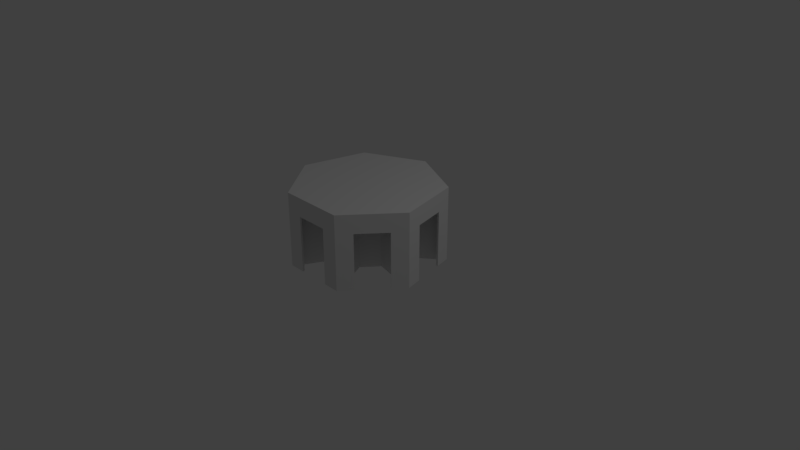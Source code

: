 # Source: heptagon_2.blend  (saved by Blender 2.79.0; exported with 4.5.12 LTS)
import bpy
from mathutils import Matrix  # noqa: F401  (used for matrix-valued properties, if any)

bpy.ops.wm.read_factory_settings(use_empty=True)
scene = bpy.context.scene
scene.name = 'Scene'

# ---- collections
col_collection_1 = bpy.data.collections.new('Collection 1'); scene.collection.children.link(col_collection_1)

# ---- world
world_world = bpy.data.worlds.new('World'); scene.world = world_world
world_world.color = (0.05088, 0.05088, 0.05088)
world_world.use_sun_shadow = False
world_world.sun_shadow_jitter_overblur = 0.0
world_world.cycles.sampling_method = 'MANUAL'

# ---- cameras
cam_camera = bpy.data.cameras.new('Camera')
cam_camera.clip_end = 100.0
cam_camera.lens = 35.0
cam_camera.sensor_width = 32.0
cam_camera.sensor_height = 18.0
cam_camera.ortho_scale = 7.314
cam_camera.dof.focus_distance = 0.0
cam_camera.dof.aperture_fstop = 128.0

# ---- lights
light_lamp = bpy.data.lights.new('Lamp', 'POINT')
light_lamp.transmission_factor = 0.0
light_lamp.cutoff_distance = 30.0
light_lamp.energy = 100.0
light_lamp.shadow_buffer_clip_start = 1.001
light_lamp.shadow_soft_size = 0.1
light_lamp.shadow_maximum_resolution = 0.006
light_lamp.use_absolute_resolution = True

# ---- meshes
me_circle = bpy.data.meshes.new('Circle')
me_circle.from_pydata([(0.0, 1.0, 0.0), (-0.7818, 0.6235, 0.0), (-0.9749, -0.2225, 0.0), (-0.4339, -0.901, 0.0), (0.4339, -0.901, 0.0), (0.9749, -0.2225, 0.0), (0.7818, 0.6235, 0.0), (-0.2746, 0.219, 5.96e-08), (-0.025, 0.3669, 1.0), (-0.2713, 0.2483, 1.0), (-0.3523, -0.1064, 1.0), (-0.1365, -0.3417, 1.0), (0.1813, -0.3197, 1.0), (0.3627, -0.05777, 1.0), (0.2713, 0.2477, 1.0), (-0.7351, 0.6182, 1.0), (-0.025, 0.9602, 1.0), (-0.9299, -0.2383, 1.0), (-0.3937, -0.8757, 1.0), (0.4391, -0.8549, 1.0), (0.9425, -0.1901, 1.0), (0.736, 0.6183, 1.0), (-0.2746, 0.219, 1.0), (-2.146e-08, 0.3512, 1.0), (-0.3424, -0.07814, 1.0), (-2.146e-08, 0.3512, 5.96e-08), (-0.3424, -0.07814, 5.96e-08), (-0.1524, -0.3164, 5.96e-08), (0.1524, -0.3164, 5.96e-08), (0.3424, -0.07814, 5.96e-08), (0.2746, 0.219, 5.96e-08), (-0.7662, 0.5789, 1.0), (0.02453, 0.961, 1.0), (-0.3026, 0.2092, 1.0), (0.02453, 0.3666, 1.0), (0.0, 1.0, 1.0), (0.7667, 0.5802, 1.0), (-2.146e-08, 0.3512, 1.0), (0.3018, 0.2094, 1.0), (0.7818, 0.6235, 1.0), (0.9312, -0.2378, 1.0), (0.2746, 0.219, 1.0), (0.352, -0.1056, 1.0), (0.9749, -0.2225, 1.0), (0.3937, -0.8757, 1.0), (0.3424, -0.07814, 1.0), (0.1365, -0.3417, 1.0), (0.4339, -0.901, 1.0), (-0.4392, -0.8536, 1.0), (0.1524, -0.3164, 1.0), (-0.1821, -0.3197, 1.0), (-0.4339, -0.901, 1.0), (-0.9415, -0.1891, 1.0), (-0.1524, -0.3164, 1.0), (-0.3633, -0.05717, 1.0), (-0.9749, -0.2225, 1.0), (-0.7818, 0.6235, 1.0), (-0.3424, -0.07814, 1.0), (-0.2746, 0.219, 1.0), (-0.2746, 0.219, 1.0), (-0.7662, 0.5789, 1.0), (-0.3026, 0.2092, 1.0), (-0.9415, -0.1891, 0.0), (-0.7662, 0.5789, 0.0), (-0.3633, -0.05717, 0.0), (-0.3026, 0.2092, 0.0), (-0.7351, 0.6182, 0.0), (-0.025, 0.9602, 0.0), (-0.2713, 0.2483, 0.0), (-0.025, 0.3669, 0.0), (0.02453, 0.961, 0.0), (0.736, 0.6183, 0.0), (0.02453, 0.3666, 0.0), (0.2713, 0.2477, 0.0), (0.7667, 0.5802, 1.0), (0.9425, -0.1901, 1.0), (0.3018, 0.2094, 1.0), (0.3627, -0.05777, 1.0), (0.7667, 0.5802, 0.0), (0.9425, -0.1901, 0.0), (0.3018, 0.2094, 0.0), (0.3627, -0.05777, 0.0), (0.9312, -0.2378, 0.0), (0.4391, -0.8549, 0.0), (0.352, -0.1056, 0.0), (0.1813, -0.3197, 0.0), (0.3937, -0.8757, 0.0), (-0.3937, -0.8757, 0.0), (0.1365, -0.3417, 0.0), (-0.1365, -0.3417, 0.0), (-0.4392, -0.8536, 0.0), (-0.9299, -0.2383, 0.0), (-0.1821, -0.3197, 0.0), (-0.3523, -0.1064, 0.0), (-0.8784, 0.2005, 1.0), (-0.8539, 0.1949, 1.0), (-0.8301, 0.412, 0.0), (-0.8301, 0.412, 1.0), (-0.8101, 0.3869, 1.0), (-0.9267, -0.01102, 0.0), (-0.9267, -0.01102, 1.0), (-0.8977, 0.002879, 1.0), (0.0, 1.0, 0.5), (0.7818, 0.6235, 0.5), (0.9749, -0.2225, 0.5), (-0.7818, 0.6235, 0.5), (0.4339, -0.901, 0.5), (-0.4339, -0.901, 0.5), (-0.9749, -0.2225, 0.5), (-0.8301, 0.412, 0.5), (-0.9267, -0.01102, 0.5), (0.0, 1.0, 0.75), (-0.7818, 0.6235, 0.75), (-0.8784, 0.2005, 0.75), (-0.8301, 0.412, 0.75), (-0.9267, -0.01102, 0.75), (0.7818, 0.6235, 0.75), (0.9749, -0.2225, 0.75), (0.4339, -0.901, 0.75), (-0.4339, -0.901, 0.75), (-0.9749, -0.2225, 0.75), (-0.3633, -0.05717, 0.5), (-0.9415, -0.1891, 0.5), (-0.3026, 0.2092, 0.5), (-0.7662, 0.5789, 0.5), (-0.9415, -0.1891, 0.75), (-0.3633, -0.05717, 0.75), (-0.3026, 0.2092, 0.75), (-0.7662, 0.5789, 0.75), (-0.8539, 0.1949, 0.75), (-0.8101, 0.3869, 0.75), (-0.8977, 0.002879, 0.75), (-0.8539, 0.1949, 0.75), (-0.9267, -0.01102, 0.0), (-0.8301, 0.412, 0.0), (-0.8301, 0.412, 0.5), (-0.9267, -0.01102, 0.5), (-0.8301, 0.412, 0.75), (-0.9267, -0.01102, 0.75), (-0.8784, 0.2005, 0.75), (-0.9024, -0.01655, 0.0), (-0.8059, 0.4065, 0.0), (-0.8059, 0.4065, 0.5), (-0.9024, -0.01655, 0.5), (-0.8059, 0.4065, 0.75), (-0.9024, -0.01655, 0.75), (-0.8541, 0.195, 0.75), (-0.5864, 0.7176, 0.75), (-0.3909, 0.8117, 1.0), (-0.3801, 0.7892, 1.0), (-0.5864, 0.7176, 0.5), (-0.3909, 0.8117, 0.75), (-0.3909, 0.8117, 0.75), (-0.1955, 0.9059, 0.0), (-0.1955, 0.9059, 1.0), (-0.2025, 0.8747, 1.0), (-0.1955, 0.9059, 0.5), (-0.1955, 0.9059, 0.5), (-0.1955, 0.9059, 0.75), (-0.5864, 0.7176, 0.0), (-0.5864, 0.7176, 1.0), (-0.5576, 0.7037, 1.0), (-0.1955, 0.9059, 0.75), (-0.5864, 0.7176, 0.5), (-0.5864, 0.7176, 0.75), (-0.025, 0.9602, 0.5), (-0.025, 0.3669, 0.5), (-0.2713, 0.2483, 0.5), (-0.7351, 0.6182, 0.5), (-0.5754, 0.6948, 0.75), (-0.1955, 0.9059, 0.0), (-0.5864, 0.7176, 0.0), (-0.025, 0.3669, 0.75), (-0.2713, 0.2483, 0.75), (-0.7351, 0.6182, 0.75), (-0.025, 0.9602, 0.75), (-0.3801, 0.7892, 0.75), (-0.38, 0.789, 0.75), (-0.1845, 0.8831, 0.5), (-0.1845, 0.8831, 0.75), (-0.1845, 0.8831, -1.863e-09), (-0.5754, 0.6948, -1.863e-09), (-0.5754, 0.6948, 0.5), (0.1845, 0.8831, 0.75), (0.3909, 0.8117, 1.0), (0.3803, 0.7896, 1.0), (0.3799, 0.789, 0.75), (0.3909, 0.8117, 0.75), (0.5864, 0.7176, 0.0), (0.5864, 0.7176, 1.0), (0.5581, 0.704, 1.0), (0.5864, 0.7176, 0.5), (0.5864, 0.7176, 0.75), (0.2024, 0.8753, 1.0), (0.1955, 0.9059, 0.0), (0.1955, 0.9059, 1.0), (0.1955, 0.9059, 0.5), (0.1955, 0.9059, 0.75), (0.02453, 0.3666, 0.5), (0.02453, 0.961, 0.5), (0.736, 0.6183, 0.5), (0.2713, 0.2477, 0.5), (0.02453, 0.961, 0.75), (0.736, 0.6183, 0.75), (0.2713, 0.2477, 0.75), (0.02453, 0.3666, 0.75), (0.3803, 0.7896, 0.75), (0.1845, 0.8831, -1.11e-16), (0.5754, 0.6948, -1.11e-16), (0.5754, 0.6948, 0.75), (0.5754, 0.6948, 0.5), (0.1845, 0.8831, 0.5), (0.8064, 0.4066, 0.75), (0.8784, 0.2005, 1.0), (0.8546, 0.1951, 1.0), (0.8546, 0.1951, 1.0), (0.8546, 0.1951, 0.75), (0.8784, 0.2005, 0.75), (0.9267, -0.01102, 0.0), (0.9267, -0.01102, 1.0), (0.8985, 0.002479, 1.0), (0.8985, 0.002479, 1.0), (0.8064, 0.4066, 0.5), (0.9267, -0.01102, 0.5), (0.9267, -0.01102, 0.75), (0.8301, 0.412, 0.0), (0.8301, 0.412, 1.0), (0.8106, 0.3876, 1.0), (0.8106, 0.3876, 1.0), (0.9029, -0.01643, 0.5), (0.8301, 0.412, 0.5), (0.8301, 0.412, 0.75), (0.3018, 0.2094, 0.5), (0.7667, 0.5802, 0.5), (0.3627, -0.05777, 0.5), (0.9425, -0.1901, 0.5), (0.9029, -0.01643, 0.75), (0.9029, -0.01643, 0.0), (0.8064, 0.4066, 0.0), (0.7667, 0.5802, 0.75), (0.3018, 0.2094, 0.75), (0.3627, -0.05777, 0.75), (0.9425, -0.1901, 0.75), (0.8546, 0.1951, 0.75), (0.8199, -0.3764, 0.75), (0.7044, -0.5617, 1.0), (0.6851, -0.5464, 1.0), (8.941e-08, -0.8756, 0.75), (0.6847, -0.546, 0.75), (0.7044, -0.5617, 0.75), (0.5691, -0.7314, 0.0), (0.5691, -0.7314, 1.0), (0.5621, -0.7007, 1.0), (0.8199, -0.3764, 0.5), (0.5691, -0.7314, 0.5), (0.5691, -0.7314, 0.75), (0.8397, -0.3921, 0.0), (0.8397, -0.3921, 1.0), (0.8082, -0.3921, 1.0), (0.5494, -0.7156, 0.5), (0.8397, -0.3921, 0.5), (0.8397, -0.3921, 0.75), (0.352, -0.1056, 0.5), (0.9312, -0.2378, 0.5), (0.1813, -0.3197, 0.5), (0.4391, -0.8549, 0.5), (0.5494, -0.7156, 0.75), (0.5494, -0.7156, 0.0), (0.8199, -0.3764, 0.0), (0.9312, -0.2378, 0.75), (0.352, -0.1056, 0.75), (0.1813, -0.3197, 0.75), (0.4391, -0.8549, 0.75), (0.6851, -0.5464, 0.75), (8.941e-08, -0.901, 1.0), (8.941e-08, -0.8757, 1.0), (-0.2169, -0.8756, 0.0), (8.941e-08, -0.901, 0.75), (-0.2169, -0.901, 0.0), (-0.2169, -0.901, 1.0), (-0.1968, -0.8757, 1.0), (-0.2169, -0.901, 0.5), (-0.2169, -0.901, 0.75), (0.2169, -0.901, 0.0), (0.2169, -0.901, 1.0), (0.1968, -0.8757, 1.0), (-0.5495, -0.7157, 0.5), (0.2169, -0.901, 0.5), (0.2169, -0.901, 0.75), (0.2169, -0.8756, 0.75), (-0.7044, -0.5617, 1.0), (-0.6846, -0.5459, 1.0), (-0.5495, -0.7157, 0.0), (0.2169, -0.8756, 0.0), (-0.7044, -0.5617, 0.75), (-0.8397, -0.3921, 0.0), (-0.8397, -0.3921, 1.0), (-0.8072, -0.3921, 1.0), (-0.6848, -0.5461, 0.75), (-0.8397, -0.3921, 0.5), (-0.8397, -0.3921, 0.75), (-0.5691, -0.7314, 0.0), (-0.5691, -0.7314, 1.0), (-0.5619, -0.6998, 1.0), (-0.5495, -0.7157, 0.75), (-0.5691, -0.7314, 0.5), (-0.5691, -0.7314, 0.75), (-0.4392, -0.8536, 0.5), (-0.9299, -0.2383, 0.5), (-0.1821, -0.3197, 0.5), (-0.3523, -0.1064, 0.5), (0.2169, -0.8756, 0.5), (-0.2169, -0.8756, 0.5), (-0.2169, -0.8756, 0.75), (-0.9299, -0.2383, 0.75), (-0.4392, -0.8536, 0.75), (-0.1821, -0.3197, 0.75), (-0.3523, -0.1064, 0.75), (-0.6846, -0.5459, 0.75), (-0.3937, -0.8757, 0.5), (-0.1365, -0.3417, 0.5), (0.3937, -0.8757, 0.5), (0.1365, -0.3417, 0.5), (-0.82, -0.3765, 0.5), (-0.82, -0.3765, 0.75), (-0.82, -0.3765, 0.0), (-0.1365, -0.3417, 0.75), (-0.3937, -0.8757, 0.75), (0.3937, -0.8757, 0.75), (0.1365, -0.3417, 0.75), (8.941e-08, -0.8757, 0.75)], [(129, 132), (149, 176), (185, 206), (215, 243), (246, 273), (291, 318), (275, 330)], [(45, 29, 28, 49), (23, 25, 30, 41, 37), (37, 58, 22, 23), (49, 28, 27, 53), (41, 30, 29, 45), (34, 32, 35, 16, 8, 37), (58, 57, 24, 22), (197, 111, 35, 195), (231, 116, 39, 226), (164, 112, 56, 160), (261, 117, 43, 257), (288, 118, 47, 284), (306, 119, 51, 302), (115, 120, 55, 100), (166, 165, 67, 69), (122, 121, 64, 62), (294, 300, 324, 298), (320, 319, 87, 89), (263, 262, 84, 82), (13, 20, 75, 77), (199, 198, 72, 70), (22, 24, 26, 7), (23, 22, 7, 25), (155, 16, 35, 154), (8, 9, 58, 37), (54, 52, 55, 17, 10, 57), (190, 21, 39, 189), (14, 34, 37, 41), (220, 20, 43, 219), (13, 38, 41, 45), (38, 36, 39, 21, 14, 41), (252, 19, 47, 251), (12, 42, 45, 49), (42, 40, 43, 20, 13, 45), (280, 18, 51, 279), (11, 46, 49, 53), (46, 44, 47, 19, 12, 49), (297, 17, 55, 296), (10, 50, 53, 57), (50, 48, 51, 18, 11, 53), (98, 31, 56, 97), (33, 54, 57, 58), (60, 61, 59, 58, 9, 15, 56), (33, 58, 59, 61), (31, 33, 61, 60), (56, 31, 60), (112, 114, 97, 56), (121, 123, 65, 64), (123, 124, 63, 65), (167, 166, 69, 68), (168, 167, 68, 66), (175, 179, 180, 67), (114, 113, 94, 97), (201, 200, 71, 73), (198, 201, 73, 72), (233, 232, 80, 78), (227, 36, 74, 228), (36, 38, 76, 74), (38, 13, 77, 76), (101, 95, 94, 100), (232, 234, 81, 80), (234, 235, 79, 81), (262, 264, 85, 84), (264, 265, 83, 85), (285, 275, 274, 284), (321, 322, 88, 86), (322, 320, 89, 88), (95, 98, 97, 94), (307, 309, 92, 90), (309, 310, 93, 92), (310, 308, 91, 93), (52, 101, 100, 55), (113, 115, 100, 94), (1, 96, 109, 105), (99, 2, 108, 110), (301, 3, 107, 305), (283, 4, 106, 287), (256, 5, 104, 260), (159, 1, 105, 163), (225, 6, 103, 230), (194, 0, 102, 196), (105, 109, 114, 112), (110, 108, 120, 115), (305, 107, 119, 306), (287, 106, 118, 288), (260, 104, 117, 261), (163, 105, 112, 164), (230, 103, 116, 231), (196, 102, 111, 197), (127, 128, 124, 123), (126, 127, 123, 121), (125, 126, 121, 122), (52, 54, 126, 125), (54, 33, 127, 126), (33, 31, 128, 127), (101, 52, 125, 131), (31, 98, 130, 128), (98, 95, 129, 130), (95, 101, 131, 129), (133, 136, 143, 140), (114, 109, 135, 137), (128, 144, 141, 63), (99, 110, 136, 133), (115, 113, 139, 138), (110, 115, 138, 136), (109, 96, 134, 135), (113, 114, 137, 139), (125, 62, 140, 145), (138, 139, 146, 145), (137, 135, 142, 144), (135, 134, 141, 142), (139, 137, 144, 146), (136, 138, 145, 143), (194, 196, 211, 207), (147, 151, 177, 169), (150, 147, 169, 182), (161, 149, 148, 160), (158, 152, 148, 154), (111, 158, 154, 35), (157, 153, 170, 156), (0, 153, 157, 102), (102, 157, 158, 111), (149, 155, 154, 148), (15, 161, 160, 56), (164, 152, 151, 147), (158, 157, 156, 162), (156, 170, 180, 178), (152, 164, 160, 148), (159, 163, 150, 171), (152, 158, 162, 151), (171, 150, 182, 181), (163, 164, 147, 150), (174, 173, 167, 168), (173, 172, 166, 167), (172, 175, 165, 166), (8, 16, 175, 172), (9, 8, 172, 173), (15, 9, 173, 174), (151, 162, 179, 177), (71, 203, 209, 208), (162, 156, 178, 179), (174, 66, 181, 169), (193, 185, 184, 195), (192, 187, 184, 189), (116, 192, 189, 39), (6, 188, 191, 103), (103, 191, 192, 116), (185, 190, 189, 184), (32, 193, 195, 35), (197, 187, 186, 183), (196, 197, 183, 211), (187, 197, 195, 184), (205, 204, 201, 198), (204, 203, 200, 201), (202, 205, 198, 199), (32, 34, 205, 202), (14, 21, 203, 204), (34, 14, 204, 205), (191, 188, 208, 210), (187, 192, 209, 186), (202, 70, 207, 183), (192, 191, 210, 209), (231, 217, 216, 212), (220, 214, 215, 221), (227, 214, 213, 226), (224, 217, 213, 219), (117, 224, 219, 43), (20, 220, 221, 75), (5, 218, 223, 104), (104, 223, 224, 117), (214, 220, 219, 213), (36, 227, 226, 39), (238, 212, 239, 78), (225, 230, 222, 238), (214, 227, 228, 215), (217, 231, 226, 213), (217, 224, 236, 216), (223, 218, 237, 229), (230, 231, 212, 222), (224, 223, 229, 236), (241, 242, 235, 234), (240, 241, 234, 232), (239, 240, 232, 233), (74, 76, 240, 239), (76, 77, 241, 240), (77, 75, 242, 241), (237, 79, 242, 236), (268, 244, 269, 82), (267, 83, 272, 266), (258, 246, 245, 257), (255, 249, 245, 251), (118, 255, 251, 47), (293, 289, 328, 86), (4, 250, 254, 106), (106, 254, 255, 118), (246, 252, 251, 245), (40, 258, 257, 43), (255, 254, 259, 266), (261, 249, 248, 244), (281, 278, 276, 312), (249, 261, 257, 245), (254, 250, 267, 259), (256, 260, 253, 268), (249, 255, 266, 248), (260, 261, 244, 253), (271, 272, 265, 264), (270, 271, 264, 262), (269, 270, 262, 263), (40, 42, 270, 269), (42, 12, 271, 270), (12, 19, 272, 271), (282, 277, 274, 279), (119, 282, 279, 51), (107, 281, 282, 119), (3, 278, 281, 107), (275, 280, 279, 274), (277, 282, 313, 247), (282, 281, 312, 313), (44, 285, 284, 47), (277, 288, 284, 274), (301, 305, 286, 292), (276, 87, 327, 313), (303, 291, 290, 302), (306, 294, 298, 304), (300, 294, 290, 296), (120, 300, 296, 55), (305, 306, 304, 286), (2, 295, 299, 108), (108, 299, 300, 120), (291, 297, 296, 290), (48, 303, 302, 51), (283, 287, 311, 293), (287, 288, 289, 311), (300, 299, 323, 324), (294, 306, 302, 290), (292, 304, 315, 90), (299, 295, 325, 323), (314, 324, 325, 91), (317, 314, 308, 310), (316, 317, 310, 309), (315, 316, 309, 307), (288, 277, 247, 289), (48, 50, 316, 315), (50, 10, 317, 316), (10, 17, 314, 317), (15, 9, 8, 16), (32, 34, 14, 21), (74, 76, 77, 75), (329, 326, 320, 322), (328, 329, 322, 321), (40, 42, 12, 19), (326, 327, 319, 320), (11, 18, 327, 326), (44, 46, 329, 328), (46, 11, 326, 329), (44, 46, 11, 18), (48, 50, 10, 17), (61, 60, 52, 54), (53, 49, 45, 41, 37, 59, 57), (53, 27, 26, 24, 57)])
me_circle.use_remesh_preserve_volume = False
me_circle.use_remesh_preserve_attributes = False
me_circle.use_mirror_vertex_groups = False
me_circle.update()

# ---- objects
ob_circle = bpy.data.objects.new('Circle', me_circle)
ob_lamp = bpy.data.objects.new('Lamp', light_lamp)
ob_camera = bpy.data.objects.new('Camera', cam_camera)

# ---- transforms, parenting, visibility, modifiers, constraints
ob_circle.location = (0.0, 0.0, 0.0)
ob_circle.lineart.crease_threshold = 0.0
ob_lamp.location = (4.076, 1.005, 5.904)
ob_lamp.rotation_euler = (0.6503, 0.05522, 1.866)
ob_lamp.lock_rotations_4d = False
ob_lamp.empty_display_type = 'ARROWS'
ob_lamp.color = (0.0, 0.0, 0.0, 0.0)
ob_lamp.lineart.crease_threshold = 0.0
ob_camera.location = (7.481, -6.508, 5.344)
ob_camera.rotation_euler = (1.109, 0.0, 0.8149)
ob_camera.lock_rotations_4d = False
ob_camera.empty_display_type = 'ARROWS'
ob_camera.color = (0.0, 0.0, 0.0, 0.0)
ob_camera.display_type = 'WIRE'
ob_camera.lineart.crease_threshold = 0.0

# ---- collection membership
col_collection_1.objects.link(ob_circle)
col_collection_1.objects.link(ob_lamp)
col_collection_1.objects.link(ob_camera)

# ---- scene / render settings (as saved in the file)
scene.camera = ob_camera
scene.frame_start = 1; scene.frame_end = 250; scene.frame_set(59)
scene.render.engine = 'BLENDER_EEVEE_NEXT'
scene.render.resolution_percentage = 50
scene.render.dither_intensity = 0.0
scene.cycles.use_denoising = False
scene.cycles.samples = 128
scene.cycles.sampling_pattern = 'TABULATED_SOBOL'
scene.cycles.use_adaptive_sampling = False
scene.cycles.use_light_tree = False
scene.cycles.blur_glossy = 0.0
scene.cycles.sample_clamp_indirect = 0.0
scene.view_settings.view_transform = 'Standard'
bpy.context.view_layer.update()
